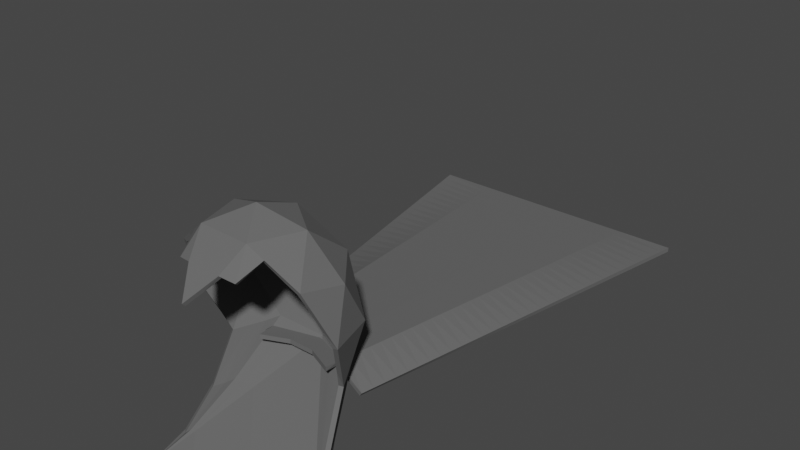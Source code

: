# Source: cloak.blend  (saved by Blender 3.3.6; exported with 4.5.12 LTS)
import bpy
from mathutils import Matrix  # noqa: F401  (used for matrix-valued properties, if any)

bpy.ops.wm.read_factory_settings(use_empty=True)
scene = bpy.context.scene
scene.name = 'Scene'

# ---- collections
col_cloak = bpy.data.collections.new('cloak'); scene.collection.children.link(col_cloak)

# ---- materials (node trees are filled in below, after node groups)
mat_cloak = bpy.data.materials.new('cloak')

# ---- material node trees
mat_cloak.use_nodes = True; mat_cloak.node_tree.nodes.clear()
_N = mat_cloak.node_tree.nodes; _L = mat_cloak.node_tree.links
n0 = _N.new('ShaderNodeBsdfPrincipled'); n0.name = 'Principled BSDF'; n0.location = (10, 300)
n0.distribution = 'GGX'
n0.subsurface_method = 'RANDOM_WALK_SKIN'
n0.inputs[0].default_value = (0.1329, 0.1329, 0.1329, 1.0)
n0.inputs[2].default_value = 1.0
n0.inputs[3].default_value = 1.45
n0.inputs[13].default_value = 0.0
n0.inputs[27].default_value = (0.0, 0.0, 0.0, 1.0)
n0.inputs[28].default_value = 1.0
n1 = _N.new('ShaderNodeOutputMaterial'); n1.name = 'Material Output'; n1.location = (300, 300)
_L.new(n0.outputs[0], n1.inputs[0])
n1.is_active_output = True

# ---- world
world_world = bpy.data.worlds.new('World'); scene.world = world_world
world_world.use_nodes = True; world_world.node_tree.nodes.clear()
_N = world_world.node_tree.nodes; _L = world_world.node_tree.links
n0 = _N.new('ShaderNodeOutputWorld'); n0.name = 'World Output'; n0.location = (300, 300)
n1 = _N.new('ShaderNodeBackground'); n1.name = 'Background'; n1.location = (10, 300)
n1.inputs[0].default_value = (0.05088, 0.05088, 0.05088, 1.0)
_L.new(n1.outputs[0], n0.inputs[0])
n0.is_active_output = True
world_world.color = (0.05088, 0.05088, 0.05088)
world_world.use_sun_shadow = False
world_world.sun_shadow_jitter_overblur = 0.0

# ---- meshes
me_plane = bpy.data.meshes.new('Plane')
me_plane.from_pydata([(0.32, 0.5753, 0.0), (-0.32, 0.5753, 0.0), (-0.08834, -0.3387, 0.04583), (-0.02945, -0.3135, 0.04583), (0.02945, -0.3135, 0.04583), (0.08834, -0.3387, 0.04583), (0.192, 0.5753, 0.0), (0.064, 0.5753, 0.0), (-0.064, 0.5753, 0.0), (-0.192, 0.5753, 0.0), (0.1525, -0.311, 0.0), (0.1577, -0.2833, 0.0), (0.1629, -0.2556, 0.0), (0.1682, -0.2279, 0.0), (0.1734, -0.2002, 0.0), (0.1786, -0.1725, 0.0), (0.1839, -0.1449, 0.0), (0.1891, -0.1172, 0.0), (0.1943, -0.08946, 0.0), (0.1996, -0.06176, 0.0), (0.2048, -0.03406, 0.0), (0.2101, -0.006361, 0.0), (0.2153, 0.02134, 0.0), (0.2205, 0.04904, 0.0), (0.2258, 0.07673, 0.0), (0.231, 0.1044, 0.0), (0.2362, 0.1321, 0.0), (0.2415, 0.1598, 0.0), (0.2467, 0.1875, 0.0), (0.2519, 0.2152, 0.0), (0.2572, 0.2429, 0.0), (0.2624, 0.2706, 0.0), (0.2676, 0.2983, 0.0), (0.2729, 0.326, 0.0), (0.2781, 0.3537, 0.0), (0.2833, 0.3814, 0.0), (0.2886, 0.4091, 0.0), (0.2938, 0.4368, 0.0), (0.299, 0.4645, 0.0), (0.3043, 0.4922, 0.0), (0.3095, 0.5199, 0.0), (0.3147, 0.5476, 0.0), (-0.3147, 0.5476, 0.0), (-0.3095, 0.5199, 0.0), (-0.3043, 0.4922, 0.0), (-0.299, 0.4645, 0.0), (-0.2938, 0.4368, 0.0), (-0.2886, 0.4091, 0.0), (-0.2833, 0.3814, 0.0), (-0.2781, 0.3537, 0.0), (-0.2729, 0.326, 0.0), (-0.2676, 0.2983, 0.0), (-0.2624, 0.2706, 0.0), (-0.2572, 0.2429, 0.0), (-0.2519, 0.2152, 0.0), (-0.2467, 0.1875, 0.0), (-0.2415, 0.1598, 0.0), (-0.2362, 0.1321, 0.0), (-0.231, 0.1044, 0.0), (-0.2258, 0.07673, 0.0), (-0.2205, 0.04904, 0.0), (-0.2153, 0.02134, 0.0), (-0.2101, -0.006361, 0.0), (-0.2048, -0.03406, 0.0), (-0.1996, -0.06176, 0.0), (-0.1943, -0.08946, 0.0), (-0.1891, -0.1172, 0.0), (-0.1839, -0.1449, 0.0), (-0.1786, -0.1725, 0.0), (-0.1734, -0.2002, 0.0), (-0.1682, -0.2279, 0.0), (-0.1629, -0.2556, 0.0), (-0.1577, -0.2833, 0.0), (-0.1525, -0.311, 0.0), (0.1888, 0.5476, 0.001389), (0.1857, 0.5199, 0.002778), (0.1826, 0.4922, 0.004166), (0.1794, 0.4645, 0.005555), (0.1763, 0.4368, 0.006944), (0.1731, 0.4091, 0.008333), (0.17, 0.3814, 0.009721), (0.1669, 0.3537, 0.01111), (0.1637, 0.326, 0.0125), (0.1606, 0.2983, 0.01389), (0.1574, 0.2706, 0.01528), (0.1543, 0.2429, 0.01667), (0.1512, 0.2152, 0.01805), (0.148, 0.1875, 0.01944), (0.1449, 0.1598, 0.02083), (0.1417, 0.1321, 0.02222), (0.1386, 0.1044, 0.02361), (0.1355, 0.07673, 0.025), (0.1323, 0.04904, 0.02639), (0.1292, 0.02134, 0.02778), (0.126, -0.006361, 0.02916), (0.1229, -0.03406, 0.03055), (0.1197, -0.06176, 0.03194), (0.1166, -0.08946, 0.03333), (0.1135, -0.1172, 0.03472), (0.1103, -0.1449, 0.03611), (0.1072, -0.1725, 0.0375), (0.104, -0.2002, 0.03889), (0.1009, -0.2279, 0.04027), (0.09776, -0.2556, 0.04166), (0.09462, -0.2833, 0.04305), (0.09148, -0.311, 0.04444), (0.06295, 0.5484, 0.001389), (0.0619, 0.5214, 0.002778), (0.06085, 0.4945, 0.004166), (0.05981, 0.4676, 0.005555), (0.05876, 0.4406, 0.006944), (0.05771, 0.4137, 0.008333), (0.05667, 0.3868, 0.009721), (0.05562, 0.3598, 0.01111), (0.05457, 0.3329, 0.0125), (0.05353, 0.306, 0.01389), (0.05248, 0.279, 0.01528), (0.05143, 0.2521, 0.01667), (0.05039, 0.2251, 0.01805), (0.04934, 0.1982, 0.01944), (0.04829, 0.1713, 0.02083), (0.04724, 0.1443, 0.02222), (0.0462, 0.1174, 0.02361), (0.04515, 0.09048, 0.025), (0.0441, 0.06354, 0.02639), (0.04306, 0.03661, 0.02778), (0.04201, 0.009671, 0.02916), (0.04096, -0.01726, 0.03055), (0.03992, -0.0442, 0.03194), (0.03887, -0.07113, 0.03333), (0.03782, -0.09807, 0.03472), (0.03678, -0.125, 0.03611), (0.03573, -0.1519, 0.0375), (0.03468, -0.1789, 0.03889), (0.03364, -0.2058, 0.04027), (0.03259, -0.2327, 0.04166), (0.03154, -0.2597, 0.04305), (0.03049, -0.2866, 0.04444), (-0.06295, 0.5484, 0.001389), (-0.0619, 0.5214, 0.002778), (-0.06085, 0.4945, 0.004166), (-0.05981, 0.4676, 0.005555), (-0.05876, 0.4406, 0.006944), (-0.05771, 0.4137, 0.008333), (-0.05667, 0.3868, 0.009721), (-0.05562, 0.3598, 0.01111), (-0.05457, 0.3329, 0.0125), (-0.05353, 0.306, 0.01389), (-0.05248, 0.279, 0.01528), (-0.05143, 0.2521, 0.01667), (-0.05039, 0.2251, 0.01805), (-0.04934, 0.1982, 0.01944), (-0.04829, 0.1713, 0.02083), (-0.04724, 0.1443, 0.02222), (-0.0462, 0.1174, 0.02361), (-0.04515, 0.09048, 0.025), (-0.0441, 0.06354, 0.02639), (-0.04306, 0.03661, 0.02778), (-0.04201, 0.009671, 0.02916), (-0.04096, -0.01726, 0.03055), (-0.03992, -0.0442, 0.03194), (-0.03887, -0.07113, 0.03333), (-0.03782, -0.09807, 0.03472), (-0.03678, -0.125, 0.03611), (-0.03573, -0.1519, 0.0375), (-0.03468, -0.1789, 0.03889), (-0.03364, -0.2058, 0.04027), (-0.03259, -0.2327, 0.04166), (-0.03154, -0.2597, 0.04305), (-0.03049, -0.2866, 0.04444), (-0.1888, 0.5476, 0.001389), (-0.1857, 0.5199, 0.002778), (-0.1826, 0.4922, 0.004166), (-0.1794, 0.4645, 0.005555), (-0.1763, 0.4368, 0.006944), (-0.1731, 0.4091, 0.008333), (-0.17, 0.3814, 0.009721), (-0.1669, 0.3537, 0.01111), (-0.1637, 0.326, 0.0125), (-0.1606, 0.2983, 0.01389), (-0.1574, 0.2706, 0.01528), (-0.1543, 0.2429, 0.01667), (-0.1512, 0.2152, 0.01805), (-0.148, 0.1875, 0.01944), (-0.1449, 0.1598, 0.02083), (-0.1417, 0.1321, 0.02222), (-0.1386, 0.1044, 0.02361), (-0.1355, 0.07673, 0.025), (-0.1323, 0.04904, 0.02639), (-0.1292, 0.02134, 0.02778), (-0.126, -0.006361, 0.02916), (-0.1229, -0.03406, 0.03055), (-0.1197, -0.06176, 0.03194), (-0.1166, -0.08946, 0.03333), (-0.1135, -0.1172, 0.03472), (-0.1103, -0.1449, 0.03611), (-0.1072, -0.1725, 0.0375), (-0.104, -0.2002, 0.03889), (-0.1009, -0.2279, 0.04027), (-0.09776, -0.2556, 0.04166), (-0.09462, -0.2833, 0.04305), (-0.09148, -0.311, 0.04444)], [], [(170, 9, 1, 42), (41, 0, 6, 74), (74, 6, 7, 106), (106, 7, 8, 138), (138, 8, 9, 170), (3, 169, 201, 2), (169, 168, 200, 201), (168, 167, 199, 200), (167, 166, 198, 199), (166, 165, 197, 198), (165, 164, 196, 197), (164, 163, 195, 196), (163, 162, 194, 195), (162, 161, 193, 194), (161, 160, 192, 193), (160, 159, 191, 192), (159, 158, 190, 191), (158, 157, 189, 190), (157, 156, 188, 189), (156, 155, 187, 188), (155, 154, 186, 187), (154, 153, 185, 186), (153, 152, 184, 185), (152, 151, 183, 184), (151, 150, 182, 183), (150, 149, 181, 182), (149, 148, 180, 181), (148, 147, 179, 180), (147, 146, 178, 179), (146, 145, 177, 178), (145, 144, 176, 177), (144, 143, 175, 176), (143, 142, 174, 175), (142, 141, 173, 174), (141, 140, 172, 173), (140, 139, 171, 172), (139, 138, 170, 171), (4, 137, 169, 3), (137, 136, 168, 169), (136, 135, 167, 168), (135, 134, 166, 167), (134, 133, 165, 166), (133, 132, 164, 165), (132, 131, 163, 164), (131, 130, 162, 163), (130, 129, 161, 162), (129, 128, 160, 161), (128, 127, 159, 160), (127, 126, 158, 159), (126, 125, 157, 158), (125, 124, 156, 157), (124, 123, 155, 156), (123, 122, 154, 155), (122, 121, 153, 154), (121, 120, 152, 153), (120, 119, 151, 152), (119, 118, 150, 151), (118, 117, 149, 150), (117, 116, 148, 149), (116, 115, 147, 148), (115, 114, 146, 147), (114, 113, 145, 146), (113, 112, 144, 145), (112, 111, 143, 144), (111, 110, 142, 143), (110, 109, 141, 142), (109, 108, 140, 141), (108, 107, 139, 140), (107, 106, 138, 139), (5, 105, 137, 4), (105, 104, 136, 137), (104, 103, 135, 136), (103, 102, 134, 135), (102, 101, 133, 134), (101, 100, 132, 133), (100, 99, 131, 132), (99, 98, 130, 131), (98, 97, 129, 130), (97, 96, 128, 129), (96, 95, 127, 128), (95, 94, 126, 127), (94, 93, 125, 126), (93, 92, 124, 125), (92, 91, 123, 124), (91, 90, 122, 123), (90, 89, 121, 122), (89, 88, 120, 121), (88, 87, 119, 120), (87, 86, 118, 119), (86, 85, 117, 118), (85, 84, 116, 117), (84, 83, 115, 116), (83, 82, 114, 115), (82, 81, 113, 114), (81, 80, 112, 113), (80, 79, 111, 112), (79, 78, 110, 111), (78, 77, 109, 110), (77, 76, 108, 109), (76, 75, 107, 108), (75, 74, 106, 107), (10, 11, 104, 105), (11, 12, 103, 104), (12, 13, 102, 103), (13, 14, 101, 102), (14, 15, 100, 101), (15, 16, 99, 100), (16, 17, 98, 99), (17, 18, 97, 98), (18, 19, 96, 97), (19, 20, 95, 96), (20, 21, 94, 95), (21, 22, 93, 94), (22, 23, 92, 93), (23, 24, 91, 92), (24, 25, 90, 91), (25, 26, 89, 90), (26, 27, 88, 89), (27, 28, 87, 88), (28, 29, 86, 87), (29, 30, 85, 86), (30, 31, 84, 85), (31, 32, 83, 84), (32, 33, 82, 83), (33, 34, 81, 82), (34, 35, 80, 81), (35, 36, 79, 80), (36, 37, 78, 79), (37, 38, 77, 78), (38, 39, 76, 77), (39, 40, 75, 76), (40, 41, 74, 75), (201, 200, 72, 73), (200, 199, 71, 72), (199, 198, 70, 71), (198, 197, 69, 70), (197, 196, 68, 69), (196, 195, 67, 68), (195, 194, 66, 67), (194, 193, 65, 66), (193, 192, 64, 65), (192, 191, 63, 64), (191, 190, 62, 63), (190, 189, 61, 62), (189, 188, 60, 61), (188, 187, 59, 60), (187, 186, 58, 59), (186, 185, 57, 58), (185, 184, 56, 57), (184, 183, 55, 56), (183, 182, 54, 55), (182, 181, 53, 54), (181, 180, 52, 53), (180, 179, 51, 52), (179, 178, 50, 51), (178, 177, 49, 50), (177, 176, 48, 49), (176, 175, 47, 48), (175, 174, 46, 47), (174, 173, 45, 46), (173, 172, 44, 45), (172, 171, 43, 44), (171, 170, 42, 43)])
_uv = me_plane.uv_layers.new(name='UVMap')
_uv.uv.foreach_set('vector', [0.9697, 0.8, 1.0, 0.8, 1.0, 1.0, 0.9697, 1.0, 0.9697, 0.0, 1.0, 0.0, 1.0, 0.2, 0.9697, 0.2, 0.9697, 0.2, 1.0, 0.2, 1.0, 0.4, 0.9697, 0.4, 0.9697, 0.4, 1.0, 0.4, 1.0, 0.6, 0.9697, 0.6, 0.9697, 0.6, 1.0, 0.6, 1.0, 0.8, 0.9697, 0.8, 0.0, 0.6, 0.0303, 0.6, 0.0303, 0.8, 0.0, 0.8, 0.0303, 0.6, 0.06061, 0.6, 0.06061, 0.8, 0.0303, 0.8, 0.06061, 0.6, 0.09091, 0.6, 0.09091, 0.8, 0.06061, 0.8, 0.09091, 0.6, 0.1212, 0.6, 0.1212, 0.8, 0.09091, 0.8, 0.1212, 0.6, 0.1515, 0.6, 0.1515, 0.8, 0.1212, 0.8, 0.1515, 0.6, 0.1818, 0.6, 0.1818, 0.8, 0.1515, 0.8, 0.1818, 0.6, 0.2121, 0.6, 0.2121, 0.8, 0.1818, 0.8, 0.2121, 0.6, 0.2424, 0.6, 0.2424, 0.8, 0.2121, 0.8, 0.2424, 0.6, 0.2727, 0.6, 0.2727, 0.8, 0.2424, 0.8, 0.2727, 0.6, 0.303, 0.6, 0.303, 0.8, 0.2727, 0.8, 0.303, 0.6, 0.3333, 0.6, 0.3333, 0.8, 0.303, 0.8, 0.3333, 0.6, 0.3636, 0.6, 0.3636, 0.8, 0.3333, 0.8, 0.3636, 0.6, 0.3939, 0.6, 0.3939, 0.8, 0.3636, 0.8, 0.3939, 0.6, 0.4242, 0.6, 0.4242, 0.8, 0.3939, 0.8, 0.4242, 0.6, 0.4545, 0.6, 0.4545, 0.8, 0.4242, 0.8, 0.4545, 0.6, 0.4848, 0.6, 0.4848, 0.8, 0.4545, 0.8, 0.4848, 0.6, 0.5152, 0.6, 0.5152, 0.8, 0.4848, 0.8, 0.5152, 0.6, 0.5455, 0.6, 0.5455, 0.8, 0.5152, 0.8, 0.5455, 0.6, 0.5758, 0.6, 0.5758, 0.8, 0.5455, 0.8, 0.5758, 0.6, 0.6061, 0.6, 0.6061, 0.8, 0.5758, 0.8, 0.6061, 0.6, 0.6364, 0.6, 0.6364, 0.8, 0.6061, 0.8, 0.6364, 0.6, 0.6667, 0.6, 0.6667, 0.8, 0.6364, 0.8, 0.6667, 0.6, 0.697, 0.6, 0.697, 0.8, 0.6667, 0.8, 0.697, 0.6, 0.7273, 0.6, 0.7273, 0.8, 0.697, 0.8, 0.7273, 0.6, 0.7576, 0.6, 0.7576, 0.8, 0.7273, 0.8, 0.7576, 0.6, 0.7879, 0.6, 0.7879, 0.8, 0.7576, 0.8, 0.7879, 0.6, 0.8182, 0.6, 0.8182, 0.8, 0.7879, 0.8, 0.8182, 0.6, 0.8485, 0.6, 0.8485, 0.8, 0.8182, 0.8, 0.8485, 0.6, 0.8788, 0.6, 0.8788, 0.8, 0.8485, 0.8, 0.8788, 0.6, 0.9091, 0.6, 0.9091, 0.8, 0.8788, 0.8, 0.9091, 0.6, 0.9394, 0.6, 0.9394, 0.8, 0.9091, 0.8, 0.9394, 0.6, 0.9697, 0.6, 0.9697, 0.8, 0.9394, 0.8, 0.0, 0.4, 0.0303, 0.4, 0.0303, 0.6, 0.0, 0.6, 0.0303, 0.4, 0.06061, 0.4, 0.06061, 0.6, 0.0303, 0.6, 0.06061, 0.4, 0.09091, 0.4, 0.09091, 0.6, 0.06061, 0.6, 0.09091, 0.4, 0.1212, 0.4, 0.1212, 0.6, 0.09091, 0.6, 0.1212, 0.4, 0.1515, 0.4, 0.1515, 0.6, 0.1212, 0.6, 0.1515, 0.4, 0.1818, 0.4, 0.1818, 0.6, 0.1515, 0.6, 0.1818, 0.4, 0.2121, 0.4, 0.2121, 0.6, 0.1818, 0.6, 0.2121, 0.4, 0.2424, 0.4, 0.2424, 0.6, 0.2121, 0.6, 0.2424, 0.4, 0.2727, 0.4, 0.2727, 0.6, 0.2424, 0.6, 0.2727, 0.4, 0.303, 0.4, 0.303, 0.6, 0.2727, 0.6, 0.303, 0.4, 0.3333, 0.4, 0.3333, 0.6, 0.303, 0.6, 0.3333, 0.4, 0.3636, 0.4, 0.3636, 0.6, 0.3333, 0.6, 0.3636, 0.4, 0.3939, 0.4, 0.3939, 0.6, 0.3636, 0.6, 0.3939, 0.4, 0.4242, 0.4, 0.4242, 0.6, 0.3939, 0.6, 0.4242, 0.4, 0.4545, 0.4, 0.4545, 0.6, 0.4242, 0.6, 0.4545, 0.4, 0.4848, 0.4, 0.4848, 0.6, 0.4545, 0.6, 0.4848, 0.4, 0.5152, 0.4, 0.5152, 0.6, 0.4848, 0.6, 0.5152, 0.4, 0.5455, 0.4, 0.5455, 0.6, 0.5152, 0.6, 0.5455, 0.4, 0.5758, 0.4, 0.5758, 0.6, 0.5455, 0.6, 0.5758, 0.4, 0.6061, 0.4, 0.6061, 0.6, 0.5758, 0.6, 0.6061, 0.4, 0.6364, 0.4, 0.6364, 0.6, 0.6061, 0.6, 0.6364, 0.4, 0.6667, 0.4, 0.6667, 0.6, 0.6364, 0.6, 0.6667, 0.4, 0.697, 0.4, 0.697, 0.6, 0.6667, 0.6, 0.697, 0.4, 0.7273, 0.4, 0.7273, 0.6, 0.697, 0.6, 0.7273, 0.4, 0.7576, 0.4, 0.7576, 0.6, 0.7273, 0.6, 0.7576, 0.4, 0.7879, 0.4, 0.7879, 0.6, 0.7576, 0.6, 0.7879, 0.4, 0.8182, 0.4, 0.8182, 0.6, 0.7879, 0.6, 0.8182, 0.4, 0.8485, 0.4, 0.8485, 0.6, 0.8182, 0.6, 0.8485, 0.4, 0.8788, 0.4, 0.8788, 0.6, 0.8485, 0.6, 0.8788, 0.4, 0.9091, 0.4, 0.9091, 0.6, 0.8788, 0.6, 0.9091, 0.4, 0.9394, 0.4, 0.9394, 0.6, 0.9091, 0.6, 0.9394, 0.4, 0.9697, 0.4, 0.9697, 0.6, 0.9394, 0.6, 0.0, 0.2, 0.0303, 0.2, 0.0303, 0.4, 0.0, 0.4, 0.0303, 0.2, 0.06061, 0.2, 0.06061, 0.4, 0.0303, 0.4, 0.06061, 0.2, 0.09091, 0.2, 0.09091, 0.4, 0.06061, 0.4, 0.09091, 0.2, 0.1212, 0.2, 0.1212, 0.4, 0.09091, 0.4, 0.1212, 0.2, 0.1515, 0.2, 0.1515, 0.4, 0.1212, 0.4, 0.1515, 0.2, 0.1818, 0.2, 0.1818, 0.4, 0.1515, 0.4, 0.1818, 0.2, 0.2121, 0.2, 0.2121, 0.4, 0.1818, 0.4, 0.2121, 0.2, 0.2424, 0.2, 0.2424, 0.4, 0.2121, 0.4, 0.2424, 0.2, 0.2727, 0.2, 0.2727, 0.4, 0.2424, 0.4, 0.2727, 0.2, 0.303, 0.2, 0.303, 0.4, 0.2727, 0.4, 0.303, 0.2, 0.3333, 0.2, 0.3333, 0.4, 0.303, 0.4, 0.3333, 0.2, 0.3636, 0.2, 0.3636, 0.4, 0.3333, 0.4, 0.3636, 0.2, 0.3939, 0.2, 0.3939, 0.4, 0.3636, 0.4, 0.3939, 0.2, 0.4242, 0.2, 0.4242, 0.4, 0.3939, 0.4, 0.4242, 0.2, 0.4545, 0.2, 0.4545, 0.4, 0.4242, 0.4, 0.4545, 0.2, 0.4848, 0.2, 0.4848, 0.4, 0.4545, 0.4, 0.4848, 0.2, 0.5152, 0.2, 0.5152, 0.4, 0.4848, 0.4, 0.5152, 0.2, 0.5455, 0.2, 0.5455, 0.4, 0.5152, 0.4, 0.5455, 0.2, 0.5758, 0.2, 0.5758, 0.4, 0.5455, 0.4, 0.5758, 0.2, 0.6061, 0.2, 0.6061, 0.4, 0.5758, 0.4, 0.6061, 0.2, 0.6364, 0.2, 0.6364, 0.4, 0.6061, 0.4, 0.6364, 0.2, 0.6667, 0.2, 0.6667, 0.4, 0.6364, 0.4, 0.6667, 0.2, 0.697, 0.2, 0.697, 0.4, 0.6667, 0.4, 0.697, 0.2, 0.7273, 0.2, 0.7273, 0.4, 0.697, 0.4, 0.7273, 0.2, 0.7576, 0.2, 0.7576, 0.4, 0.7273, 0.4, 0.7576, 0.2, 0.7879, 0.2, 0.7879, 0.4, 0.7576, 0.4, 0.7879, 0.2, 0.8182, 0.2, 0.8182, 0.4, 0.7879, 0.4, 0.8182, 0.2, 0.8485, 0.2, 0.8485, 0.4, 0.8182, 0.4, 0.8485, 0.2, 0.8788, 0.2, 0.8788, 0.4, 0.8485, 0.4, 0.8788, 0.2, 0.9091, 0.2, 0.9091, 0.4, 0.8788, 0.4, 0.9091, 0.2, 0.9394, 0.2, 0.9394, 0.4, 0.9091, 0.4, 0.9394, 0.2, 0.9697, 0.2, 0.9697, 0.4, 0.9394, 0.4, 0.0303, 0.0, 0.06061, 0.0, 0.06061, 0.2, 0.0303, 0.2, 0.06061, 0.0, 0.09091, 0.0, 0.09091, 0.2, 0.06061, 0.2, 0.09091, 0.0, 0.1212, 0.0, 0.1212, 0.2, 0.09091, 0.2, 0.1212, 0.0, 0.1515, 0.0, 0.1515, 0.2, 0.1212, 0.2, 0.1515, 0.0, 0.1818, 0.0, 0.1818, 0.2, 0.1515, 0.2, 0.1818, 0.0, 0.2121, 0.0, 0.2121, 0.2, 0.1818, 0.2, 0.2121, 0.0, 0.2424, 0.0, 0.2424, 0.2, 0.2121, 0.2, 0.2424, 0.0, 0.2727, 0.0, 0.2727, 0.2, 0.2424, 0.2, 0.2727, 0.0, 0.303, 0.0, 0.303, 0.2, 0.2727, 0.2, 0.303, 0.0, 0.3333, 0.0, 0.3333, 0.2, 0.303, 0.2, 0.3333, 0.0, 0.3636, 0.0, 0.3636, 0.2, 0.3333, 0.2, 0.3636, 0.0, 0.3939, 0.0, 0.3939, 0.2, 0.3636, 0.2, 0.3939, 0.0, 0.4242, 0.0, 0.4242, 0.2, 0.3939, 0.2, 0.4242, 0.0, 0.4545, 0.0, 0.4545, 0.2, 0.4242, 0.2, 0.4545, 0.0, 0.4848, 0.0, 0.4848, 0.2, 0.4545, 0.2, 0.4848, 0.0, 0.5152, 0.0, 0.5152, 0.2, 0.4848, 0.2, 0.5152, 0.0, 0.5455, 0.0, 0.5455, 0.2, 0.5152, 0.2, 0.5455, 0.0, 0.5758, 0.0, 0.5758, 0.2, 0.5455, 0.2, 0.5758, 0.0, 0.6061, 0.0, 0.6061, 0.2, 0.5758, 0.2, 0.6061, 0.0, 0.6364, 0.0, 0.6364, 0.2, 0.6061, 0.2, 0.6364, 0.0, 0.6667, 0.0, 0.6667, 0.2, 0.6364, 0.2, 0.6667, 0.0, 0.697, 0.0, 0.697, 0.2, 0.6667, 0.2, 0.697, 0.0, 0.7273, 0.0, 0.7273, 0.2, 0.697, 0.2, 0.7273, 0.0, 0.7576, 0.0, 0.7576, 0.2, 0.7273, 0.2, 0.7576, 0.0, 0.7879, 0.0, 0.7879, 0.2, 0.7576, 0.2, 0.7879, 0.0, 0.8182, 0.0, 0.8182, 0.2, 0.7879, 0.2, 0.8182, 0.0, 0.8485, 0.0, 0.8485, 0.2, 0.8182, 0.2, 0.8485, 0.0, 0.8788, 0.0, 0.8788, 0.2, 0.8485, 0.2, 0.8788, 0.0, 0.9091, 0.0, 0.9091, 0.2, 0.8788, 0.2, 0.9091, 0.0, 0.9394, 0.0, 0.9394, 0.2, 0.9091, 0.2, 0.9394, 0.0, 0.9697, 0.0, 0.9697, 0.2, 0.9394, 0.2, 0.0303, 0.8, 0.06061, 0.8, 0.06061, 1.0, 0.0303, 1.0, 0.06061, 0.8, 0.09091, 0.8, 0.09091, 1.0, 0.06061, 1.0, 0.09091, 0.8, 0.1212, 0.8, 0.1212, 1.0, 0.09091, 1.0, 0.1212, 0.8, 0.1515, 0.8, 0.1515, 1.0, 0.1212, 1.0, 0.1515, 0.8, 0.1818, 0.8, 0.1818, 1.0, 0.1515, 1.0, 0.1818, 0.8, 0.2121, 0.8, 0.2121, 1.0, 0.1818, 1.0, 0.2121, 0.8, 0.2424, 0.8, 0.2424, 1.0, 0.2121, 1.0, 0.2424, 0.8, 0.2727, 0.8, 0.2727, 1.0, 0.2424, 1.0, 0.2727, 0.8, 0.303, 0.8, 0.303, 1.0, 0.2727, 1.0, 0.303, 0.8, 0.3333, 0.8, 0.3333, 1.0, 0.303, 1.0, 0.3333, 0.8, 0.3636, 0.8, 0.3636, 1.0, 0.3333, 1.0, 0.3636, 0.8, 0.3939, 0.8, 0.3939, 1.0, 0.3636, 1.0, 0.3939, 0.8, 0.4242, 0.8, 0.4242, 1.0, 0.3939, 1.0, 0.4242, 0.8, 0.4545, 0.8, 0.4545, 1.0, 0.4242, 1.0, 0.4545, 0.8, 0.4848, 0.8, 0.4848, 1.0, 0.4545, 1.0, 0.4848, 0.8, 0.5152, 0.8, 0.5152, 1.0, 0.4848, 1.0, 0.5152, 0.8, 0.5455, 0.8, 0.5455, 1.0, 0.5152, 1.0, 0.5455, 0.8, 0.5758, 0.8, 0.5758, 1.0, 0.5455, 1.0, 0.5758, 0.8, 0.6061, 0.8, 0.6061, 1.0, 0.5758, 1.0, 0.6061, 0.8, 0.6364, 0.8, 0.6364, 1.0, 0.6061, 1.0, 0.6364, 0.8, 0.6667, 0.8, 0.6667, 1.0, 0.6364, 1.0, 0.6667, 0.8, 0.697, 0.8, 0.697, 1.0, 0.6667, 1.0, 0.697, 0.8, 0.7273, 0.8, 0.7273, 1.0, 0.697, 1.0, 0.7273, 0.8, 0.7576, 0.8, 0.7576, 1.0, 0.7273, 1.0, 0.7576, 0.8, 0.7879, 0.8, 0.7879, 1.0, 0.7576, 1.0, 0.7879, 0.8, 0.8182, 0.8, 0.8182, 1.0, 0.7879, 1.0, 0.8182, 0.8, 0.8485, 0.8, 0.8485, 1.0, 0.8182, 1.0, 0.8485, 0.8, 0.8788, 0.8, 0.8788, 1.0, 0.8485, 1.0, 0.8788, 0.8, 0.9091, 0.8, 0.9091, 1.0, 0.8788, 1.0, 0.9091, 0.8, 0.9394, 0.8, 0.9394, 1.0, 0.9091, 1.0, 0.9394, 0.8, 0.9697, 0.8, 0.9697, 1.0, 0.9394, 1.0])
me_plane.materials.append(mat_cloak)
me_plane.use_remesh_fix_poles = True
me_plane.use_remesh_preserve_attributes = False
me_plane.update()
me_icosphere_006 = bpy.data.meshes.new('Icosphere.006')
me_icosphere_006.from_pydata([(-0.05248, 0.147, -0.09978), (0.1374, 0.09083, -0.09978), (-0.1374, 0.09083, 0.09978), (0.05248, 0.147, 0.09978), (0.1698, 0.0, 0.09978), (0.0, 0.0, 0.2231), (0.1615, 0.0, -0.1173), (0.08076, 0.05339, -0.1898), (-0.03085, 0.08638, -0.1898), (-0.1307, 0.08638, -0.1173), (0.04992, 0.1398, -0.1173), (0.1806, -0.05339, 0.0), (0.1806, 0.05339, 0.0), (-0.1116, 0.1398, 0.0), (-0.1806, 0.05339, 0.0), (0.1116, 0.1398, 0.0), (0.0, 0.1728, 0.0), (0.1307, -0.08638, 0.1173), (-0.05594, -0.1623, 0.09207), (-0.1615, 0.0, 0.1173), (-0.04992, 0.1398, 0.1173), (0.1307, 0.08638, 0.1173), (0.03085, -0.08638, 0.1898), (0.09983, 0.0, 0.1898), (-0.08076, -0.05339, 0.1898), (-0.08076, 0.05339, 0.1898), (0.03085, 0.08638, 0.1898), (0.09964, 0.06587, -0.1598), (0.1185, 0.07835, -0.1298), (-0.1046, 0.1066, -0.1115), (-0.07855, 0.1268, -0.1056), (0.07908, 0.1235, -0.1115), (0.1082, 0.1071, -0.1056), (0.177, 0.03559, 0.03326), (0.1734, 0.0178, 0.06652), (-0.0919, 0.1422, -0.03326), (-0.07219, 0.1446, -0.06652), (-0.1662, 0.06587, 0.03326), (-0.1518, 0.07835, 0.06652), (0.1202, 0.1235, -0.03326), (0.1288, 0.1071, -0.06652), (0.01749, 0.1642, 0.03326), (0.03499, 0.1556, 0.06652), (-0.1535, 0.03028, 0.1115), (-0.1454, 0.06055, 0.1056), (-0.01578, 0.1422, 0.1115), (0.01835, 0.1446, 0.1056), (0.1437, 0.05759, 0.1115), (0.1568, 0.02879, 0.1056), (0.03203, -0.1291, 0.1346), (0.06655, 0.0, 0.2009), (0.03328, 0.0, 0.212), (-0.1057, -0.08836, 0.1346), (-0.09964, 0.06587, 0.1598), (-0.1185, 0.07835, 0.1298), (0.03806, 0.1066, 0.1598), (0.04527, 0.1268, 0.1298), (0.1454, 0.06055, -0.1056), (0.1535, 0.03028, -0.1115), (-0.04527, 0.1268, -0.1298), (-0.03806, 0.1066, -0.1598), (-0.01835, 0.1446, -0.1056), (0.01578, 0.1422, -0.1115), (0.1734, -0.0178, 0.06652), (0.177, -0.03559, 0.03326), (0.1518, 0.07835, -0.06652), (0.1662, 0.06587, -0.03326), (-0.1288, 0.1071, 0.06652), (-0.1202, 0.1235, 0.03326), (0.07219, 0.1446, 0.06652), (0.0919, 0.1422, 0.03326), (-0.03499, 0.1556, -0.06652), (-0.01749, 0.1642, -0.03326), (0.1568, -0.02879, 0.1056), (0.1437, -0.05759, 0.1115), (-0.1082, 0.1071, 0.1056), (-0.07908, 0.1235, 0.1115), (0.07855, 0.1268, 0.1056), (0.1046, 0.1066, 0.1115), (0.01028, -0.02879, 0.212), (0.02057, -0.05759, 0.2009), (0.1465, 0.0, 0.1298), (0.1232, 0.0, 0.1598), (-0.02692, -0.0178, 0.212), (-0.05384, -0.03559, 0.2009), (-0.02692, 0.0178, 0.212), (-0.05384, 0.03559, 0.2009), (0.01028, 0.02879, 0.212), (0.02057, 0.05759, 0.2009), (0.07684, 0.02879, 0.1898), (0.05384, 0.05759, 0.1898), (0.1101, 0.02879, 0.1656), (0.1204, 0.05759, 0.1415), (0.06413, 0.08638, 0.1656), (0.0974, 0.08638, 0.1415), (-0.006356, 0.07538, 0.1898), (-0.04356, 0.06438, 0.1898), (0.003927, 0.1042, 0.1656), (-0.02299, 0.122, 0.1415), (-0.07048, 0.08218, 0.1656), (-0.0602, 0.111, 0.1415), (-0.08076, 0.0178, 0.1898), (-0.08076, -0.0178, 0.1898), (-0.1077, 0.03559, 0.1656), (-0.1346, 0.0178, 0.1415), (-0.1077, -0.03559, 0.1656), (-0.1346, -0.0178, 0.1415), (-0.04356, -0.06438, 0.1898), (-0.006356, -0.07538, 0.1898), (-0.07651, -0.1047, 0.1404), (-0.06623, -0.1335, 0.1162), (-0.0021, -0.1267, 0.1404), (-0.02902, -0.1445, 0.1162), (0.05384, -0.05759, 0.1898), (0.07684, -0.02879, 0.1898), (0.06413, -0.08638, 0.1656), (0.0974, -0.08638, 0.1415), (0.1101, -0.02879, 0.1656), (0.1204, -0.05759, 0.1415), (0.164, 0.06438, 0.0391), (0.1473, 0.07538, 0.0782), (0.1576, 0.08218, 0.0), (0.1346, 0.111, 0.0), (0.1243, 0.1042, 0.0782), (0.118, 0.122, 0.0391), (-0.01664, 0.1618, 0.0391), (-0.03328, 0.1508, 0.0782), (-0.0372, 0.1618, 0.0), (-0.07441, 0.1508, 0.0), (-0.07048, 0.1398, 0.0782), (-0.09105, 0.1398, 0.0391), (-0.1742, 0.03559, 0.0391), (-0.1679, 0.0178, 0.0782), (0.1473, -0.07538, 0.0782), (0.164, -0.06438, 0.0391), (0.07441, 0.1508, 0.0), (0.0372, 0.1618, 0.0), (0.09105, 0.1398, -0.0391), (0.07048, 0.1398, -0.0782), (0.01664, 0.1618, -0.0391), (0.03328, 0.1508, -0.0782), (-0.1346, 0.111, 0.0), (-0.1576, 0.08218, 0.0), (-0.118, 0.122, -0.0391), (-0.1243, 0.1042, -0.0782), (-0.164, 0.06438, -0.0391), (-0.1473, 0.07538, -0.0782), (0.1806, -0.0178, 0.0), (0.1806, 0.0178, 0.0), (0.1742, -0.03559, -0.0391), (0.1679, -0.0178, -0.0782), (0.1742, 0.03559, -0.0391), (0.1679, 0.0178, -0.0782), (0.07048, 0.08218, -0.1656), (0.0602, 0.111, -0.1415), (0.04356, 0.06438, -0.1898), (0.006356, 0.07538, -0.1898), (0.02299, 0.122, -0.1415), (-0.003927, 0.1042, -0.1656), (-0.06413, 0.08638, -0.1656), (-0.0974, 0.08638, -0.1415), (0.1346, 0.0178, -0.1415), (0.1077, 0.03559, -0.1656), (0.1266, 0.04807, -0.1356), (-0.07134, 0.1066, -0.1356), (-0.01114, 0.1244, -0.1356), (0.03328, 0.09318, -0.1656), (0.08936, 0.09466, -0.1356), (0.1598, 0.04807, -0.07236), (0.1742, 0.0, -0.0391), (0.177, 0.0, 0.03326), (-0.141, 0.09318, -0.0391), (-0.1432, 0.09466, 0.03326), (-0.0008557, 0.1532, -0.07236), (0.05384, 0.1508, -0.0391), (0.0547, 0.1532, 0.03326), (0.1604, -0.04659, 0.07236), (-0.1598, 0.04807, 0.07236), (-0.09964, 0.1235, 0.07236), (-0.05384, 0.1508, 0.0391), (0.0008557, 0.1532, 0.07236), (0.09826, 0.1244, 0.07236), (0.141, 0.09318, 0.0391), (0.1604, 0.04659, 0.07236), (0.1335, -0.02879, 0.1356), (0.08712, -0.05759, 0.1656), (0.04356, -0.02879, 0.2009), (-0.0393, -0.1157, 0.1404), (-0.01664, -0.04659, 0.2009), (-0.1077, 0.0, 0.1656), (-0.05384, 0.0, 0.2009), (-0.08936, 0.09466, 0.1356), (-0.03328, 0.09318, 0.1656), (-0.01664, 0.04659, 0.2009), (0.07134, 0.1066, 0.1356), (0.08712, 0.05759, 0.1656), (0.04356, 0.02879, 0.2009), (0.1335, 0.02879, 0.1356), (0.01114, 0.1244, 0.1356), (-0.1266, 0.04807, 0.1356), (0.1432, 0.09466, -0.03326), (-0.0547, 0.1532, -0.03326), (0.09964, 0.1235, -0.07236), (-0.09826, 0.1244, -0.07236)], [], [(0, 30, 36), (1, 32, 40), (0, 36, 71), (1, 40, 65), (2, 44, 54), (3, 46, 56), (4, 48, 81), (23, 89, 50), (23, 91, 89), (21, 78, 94), (26, 95, 88), (26, 97, 95), (20, 76, 100), (25, 101, 86), (25, 103, 101), (24, 107, 84), (24, 109, 107), (22, 113, 80), (22, 115, 113), (17, 74, 118), (12, 119, 33), (12, 121, 119), (15, 70, 124), (16, 125, 41), (16, 127, 125), (13, 68, 130), (14, 131, 37), (11, 64, 134), (15, 135, 70), (15, 137, 135), (10, 62, 140), (13, 141, 68), (13, 143, 141), (11, 147, 64), (11, 149, 147), (6, 58, 152), (7, 153, 27), (7, 155, 153), (8, 60, 158), (8, 159, 60), (6, 161, 58), (57, 28, 1), (58, 163, 57), (57, 163, 28), (163, 27, 28), (58, 161, 163), (161, 162, 163), (163, 162, 27), (162, 7, 27), (59, 30, 0), (60, 164, 59), (59, 164, 30), (164, 29, 30), (60, 159, 164), (159, 160, 164), (164, 160, 29), (160, 9, 29), (157, 62, 10), (158, 165, 157), (157, 165, 62), (165, 61, 62), (158, 60, 165), (60, 59, 165), (165, 59, 61), (59, 0, 61), (154, 157, 10), (153, 166, 154), (154, 166, 157), (166, 158, 157), (153, 155, 166), (155, 156, 166), (166, 156, 158), (156, 8, 158), (28, 32, 1), (27, 167, 28), (28, 167, 32), (167, 31, 32), (27, 153, 167), (153, 154, 167), (167, 154, 31), (154, 10, 31), (151, 66, 12), (152, 168, 151), (151, 168, 66), (168, 65, 66), (152, 58, 168), (58, 57, 168), (168, 57, 65), (57, 1, 65), (148, 151, 12), (147, 169, 148), (148, 169, 151), (169, 152, 151), (147, 149, 169), (149, 150, 169), (169, 150, 152), (150, 6, 152), (63, 34, 4), (64, 170, 63), (63, 170, 34), (170, 33, 34), (64, 147, 170), (147, 148, 170), (170, 148, 33), (148, 12, 33), (142, 145, 14), (141, 171, 142), (142, 171, 145), (171, 146, 145), (141, 143, 171), (143, 144, 171), (171, 144, 146), (144, 9, 146), (67, 38, 2), (68, 172, 67), (67, 172, 38), (172, 37, 38), (68, 141, 172), (141, 142, 172), (172, 142, 37), (142, 14, 37), (139, 72, 16), (140, 173, 139), (139, 173, 72), (173, 71, 72), (140, 62, 173), (62, 61, 173), (173, 61, 71), (61, 0, 71), (136, 139, 16), (135, 174, 136), (136, 174, 139), (174, 140, 139), (135, 137, 174), (137, 138, 174), (174, 138, 140), (138, 10, 140), (69, 42, 3), (70, 175, 69), (69, 175, 42), (175, 41, 42), (70, 135, 175), (135, 136, 175), (175, 136, 41), (136, 16, 41), (133, 74, 17), (134, 176, 133), (133, 176, 74), (176, 73, 74), (134, 64, 176), (64, 63, 176), (176, 63, 73), (63, 4, 73), (38, 44, 2), (37, 177, 38), (38, 177, 44), (177, 43, 44), (37, 131, 177), (131, 132, 177), (177, 132, 43), (132, 19, 43), (129, 76, 20), (130, 178, 129), (129, 178, 76), (178, 75, 76), (130, 68, 178), (68, 67, 178), (178, 67, 75), (67, 2, 75), (126, 129, 20), (125, 179, 126), (126, 179, 129), (179, 130, 129), (125, 127, 179), (127, 128, 179), (179, 128, 130), (128, 13, 130), (42, 46, 3), (41, 180, 42), (42, 180, 46), (180, 45, 46), (41, 125, 180), (125, 126, 180), (180, 126, 45), (126, 20, 45), (123, 78, 21), (124, 181, 123), (123, 181, 78), (181, 77, 78), (124, 70, 181), (70, 69, 181), (181, 69, 77), (69, 3, 77), (120, 123, 21), (119, 182, 120), (120, 182, 123), (182, 124, 123), (119, 121, 182), (121, 122, 182), (182, 122, 124), (122, 15, 124), (34, 48, 4), (33, 183, 34), (34, 183, 48), (183, 47, 48), (33, 119, 183), (119, 120, 183), (183, 120, 47), (120, 21, 47), (117, 82, 23), (118, 184, 117), (117, 184, 82), (184, 81, 82), (118, 74, 184), (74, 73, 184), (184, 73, 81), (73, 4, 81), (114, 117, 23), (113, 185, 114), (114, 185, 117), (185, 118, 117), (113, 115, 185), (115, 116, 185), (185, 116, 118), (116, 17, 118), (79, 51, 5), (80, 186, 79), (79, 186, 51), (186, 50, 51), (80, 113, 186), (113, 114, 186), (186, 114, 50), (114, 23, 50), (111, 49, 22), (108, 111, 22), (107, 187, 108), (108, 187, 111), (187, 112, 111), (107, 109, 187), (109, 110, 187), (187, 110, 112), (110, 18, 112), (83, 79, 5), (84, 188, 83), (83, 188, 79), (188, 80, 79), (84, 107, 188), (107, 108, 188), (188, 108, 80), (108, 22, 80), (105, 52, 24), (102, 105, 24), (101, 189, 102), (102, 189, 105), (189, 106, 105), (101, 103, 189), (103, 104, 189), (189, 104, 106), (104, 19, 106), (85, 83, 5), (86, 190, 85), (85, 190, 83), (190, 84, 83), (86, 101, 190), (101, 102, 190), (190, 102, 84), (102, 24, 84), (99, 53, 25), (100, 191, 99), (99, 191, 53), (191, 54, 53), (100, 76, 191), (76, 75, 191), (191, 75, 54), (75, 2, 54), (96, 99, 25), (95, 192, 96), (96, 192, 99), (192, 100, 99), (95, 97, 192), (97, 98, 192), (192, 98, 100), (98, 20, 100), (87, 85, 5), (88, 193, 87), (87, 193, 85), (193, 86, 85), (88, 95, 193), (95, 96, 193), (193, 96, 86), (96, 25, 86), (93, 55, 26), (94, 194, 93), (93, 194, 55), (194, 56, 55), (94, 78, 194), (78, 77, 194), (194, 77, 56), (77, 3, 56), (90, 93, 26), (89, 195, 90), (90, 195, 93), (195, 94, 93), (89, 91, 195), (91, 92, 195), (195, 92, 94), (92, 21, 94), (51, 87, 5), (50, 196, 51), (51, 196, 87), (196, 88, 87), (50, 89, 196), (89, 90, 196), (196, 90, 88), (90, 26, 88), (82, 91, 23), (81, 197, 82), (82, 197, 91), (197, 92, 91), (81, 48, 197), (48, 47, 197), (197, 47, 92), (47, 21, 92), (55, 97, 26), (56, 198, 55), (55, 198, 97), (198, 98, 97), (56, 46, 198), (46, 45, 198), (198, 45, 98), (45, 20, 98), (53, 103, 25), (54, 199, 53), (53, 199, 103), (199, 104, 103), (54, 44, 199), (44, 43, 199), (199, 43, 104), (43, 19, 104), (52, 109, 24), (49, 115, 22), (66, 121, 12), (65, 200, 66), (66, 200, 121), (200, 122, 121), (65, 40, 200), (40, 39, 200), (200, 39, 122), (39, 15, 122), (72, 127, 16), (71, 201, 72), (72, 201, 127), (201, 128, 127), (71, 36, 201), (36, 35, 201), (201, 35, 128), (35, 13, 128), (39, 137, 15), (40, 202, 39), (39, 202, 137), (202, 138, 137), (40, 32, 202), (32, 31, 202), (202, 31, 138), (31, 10, 138), (35, 143, 13), (36, 203, 35), (35, 203, 143), (203, 144, 143), (36, 30, 203), (30, 29, 203), (203, 29, 144), (29, 9, 144)])
_uv = me_icosphere_006.uv_layers.new(name='UVMap')
_uv.uv.foreach_set('vector', [0.6364, 0.1575, 0.6667, 0.1575, 0.6515, 0.1837, 0.4545, 0.1575, 0.4848, 0.1575, 0.4697, 0.1837, 0.6364, 0.1575, 0.6515, 0.1837, 0.6212, 0.1837, 0.4545, 0.1575, 0.4697, 0.1837, 0.4394, 0.1837, 0.7273, 0.3149, 0.7576, 0.3149, 0.7424, 0.3412, 0.5455, 0.3149, 0.5758, 0.3149, 0.5606, 0.3412, 0.3636, 0.3149, 0.3939, 0.3149, 0.3788, 0.3412, 0.4091, 0.3937, 0.4394, 0.3937, 0.4242, 0.4199, 0.4091, 0.3937, 0.4242, 0.3674, 0.4394, 0.3937, 0.4545, 0.3149, 0.4848, 0.3149, 0.4697, 0.3412, 0.5909, 0.3937, 0.6212, 0.3937, 0.6061, 0.4199, 0.5909, 0.3937, 0.6061, 0.3674, 0.6212, 0.3937, 0.6364, 0.3149, 0.6667, 0.3149, 0.6515, 0.3412, 0.7727, 0.3937, 0.803, 0.3937, 0.7879, 0.4199, 0.7727, 0.3937, 0.7879, 0.3674, 0.803, 0.3937, 0.04546, 0.3937, 0.07576, 0.3937, 0.06061, 0.4199, 0.04546, 0.3937, 0.06061, 0.3674, 0.07576, 0.3937, 0.2273, 0.3937, 0.2576, 0.3937, 0.2424, 0.4199, 0.2273, 0.3937, 0.2424, 0.3674, 0.2576, 0.3937, 0.2727, 0.3149, 0.303, 0.3149, 0.2879, 0.3412, 0.4091, 0.2362, 0.4242, 0.2624, 0.3939, 0.2624, 0.4091, 0.2362, 0.4394, 0.2362, 0.4242, 0.2624, 0.5, 0.2362, 0.5152, 0.2624, 0.4848, 0.2624, 0.5909, 0.2362, 0.6061, 0.2624, 0.5758, 0.2624, 0.5909, 0.2362, 0.6212, 0.2362, 0.6061, 0.2624, 0.6818, 0.2362, 0.697, 0.2624, 0.6667, 0.2624, 0.7727, 0.2362, 0.7879, 0.2624, 0.7576, 0.2624, 0.3182, 0.2362, 0.3333, 0.2624, 0.303, 0.2624, 0.5, 0.2362, 0.5303, 0.2362, 0.5152, 0.2624, 0.5, 0.2362, 0.5152, 0.2099, 0.5303, 0.2362, 0.5455, 0.1575, 0.5758, 0.1575, 0.5606, 0.1837, 0.6818, 0.2362, 0.7121, 0.2362, 0.697, 0.2624, 0.6818, 0.2362, 0.697, 0.2099, 0.7121, 0.2362, 0.3182, 0.2362, 0.3485, 0.2362, 0.3333, 0.2624, 0.3182, 0.2362, 0.3333, 0.2099, 0.3485, 0.2362, 0.3636, 0.1575, 0.3939, 0.1575, 0.3788, 0.1837, 0.5, 0.07873, 0.5152, 0.105, 0.4848, 0.105, 0.5, 0.07873, 0.5303, 0.07873, 0.5152, 0.105, 0.5909, 0.07873, 0.6061, 0.105, 0.5758, 0.105, 0.6818, 0.07873, 0.697, 0.105, 0.6667, 0.105, 0.3636, 0.1575, 0.3788, 0.1312, 0.3939, 0.1575, 0.4242, 0.1575, 0.4394, 0.1312, 0.4545, 0.1575, 0.3939, 0.1575, 0.4091, 0.1312, 0.4242, 0.1575, 0.4242, 0.1575, 0.4091, 0.1312, 0.4394, 0.1312, 0.4091, 0.1312, 0.4242, 0.105, 0.4394, 0.1312, 0.3939, 0.1575, 0.3788, 0.1312, 0.4091, 0.1312, 0.3788, 0.1312, 0.3939, 0.105, 0.4091, 0.1312, 0.4091, 0.1312, 0.3939, 0.105, 0.4242, 0.105, 0.3939, 0.105, 0.4091, 0.07873, 0.4242, 0.105, 0.6515, 0.1312, 0.6667, 0.1575, 0.6364, 0.1575, 0.6667, 0.105, 0.6818, 0.1312, 0.6515, 0.1312, 0.6515, 0.1312, 0.6818, 0.1312, 0.6667, 0.1575, 0.6818, 0.1312, 0.697, 0.1575, 0.6667, 0.1575, 0.6667, 0.105, 0.697, 0.105, 0.6818, 0.1312, 0.697, 0.105, 0.7121, 0.1312, 0.6818, 0.1312, 0.6818, 0.1312, 0.7121, 0.1312, 0.697, 0.1575, 0.7121, 0.1312, 0.7273, 0.1575, 0.697, 0.1575, 0.5606, 0.1312, 0.5758, 0.1575, 0.5455, 0.1575, 0.5758, 0.105, 0.5909, 0.1312, 0.5606, 0.1312, 0.5606, 0.1312, 0.5909, 0.1312, 0.5758, 0.1575, 0.5909, 0.1312, 0.6061, 0.1575, 0.5758, 0.1575, 0.5758, 0.105, 0.6061, 0.105, 0.5909, 0.1312, 0.6061, 0.105, 0.6212, 0.1312, 0.5909, 0.1312, 0.5909, 0.1312, 0.6212, 0.1312, 0.6061, 0.1575, 0.6212, 0.1312, 0.6364, 0.1575, 0.6061, 0.1575, 0.5303, 0.1312, 0.5606, 0.1312, 0.5455, 0.1575, 0.5152, 0.105, 0.5455, 0.105, 0.5303, 0.1312, 0.5303, 0.1312, 0.5455, 0.105, 0.5606, 0.1312, 0.5455, 0.105, 0.5758, 0.105, 0.5606, 0.1312, 0.5152, 0.105, 0.5303, 0.07873, 0.5455, 0.105, 0.5303, 0.07873, 0.5606, 0.07873, 0.5455, 0.105, 0.5455, 0.105, 0.5606, 0.07873, 0.5758, 0.105, 0.5606, 0.07873, 0.5909, 0.07873, 0.5758, 0.105, 0.4697, 0.1312, 0.4848, 0.1575, 0.4545, 0.1575, 0.4848, 0.105, 0.5, 0.1312, 0.4697, 0.1312, 0.4697, 0.1312, 0.5, 0.1312, 0.4848, 0.1575, 0.5, 0.1312, 0.5152, 0.1575, 0.4848, 0.1575, 0.4848, 0.105, 0.5152, 0.105, 0.5, 0.1312, 0.5152, 0.105, 0.5303, 0.1312, 0.5, 0.1312, 0.5, 0.1312, 0.5303, 0.1312, 0.5152, 0.1575, 0.5303, 0.1312, 0.5455, 0.1575, 0.5152, 0.1575, 0.3939, 0.2099, 0.4242, 0.2099, 0.4091, 0.2362, 0.3788, 0.1837, 0.4091, 0.1837, 0.3939, 0.2099, 0.3939, 0.2099, 0.4091, 0.1837, 0.4242, 0.2099, 0.4091, 0.1837, 0.4394, 0.1837, 0.4242, 0.2099, 0.3788, 0.1837, 0.3939, 0.1575, 0.4091, 0.1837, 0.3939, 0.1575, 0.4242, 0.1575, 0.4091, 0.1837, 0.4091, 0.1837, 0.4242, 0.1575, 0.4394, 0.1837, 0.4242, 0.1575, 0.4545, 0.1575, 0.4394, 0.1837, 0.3788, 0.2362, 0.3939, 0.2099, 0.4091, 0.2362, 0.3485, 0.2362, 0.3636, 0.2099, 0.3788, 0.2362, 0.3788, 0.2362, 0.3636, 0.2099, 0.3939, 0.2099, 0.3636, 0.2099, 0.3788, 0.1837, 0.3939, 0.2099, 0.3485, 0.2362, 0.3333, 0.2099, 0.3636, 0.2099, 0.3333, 0.2099, 0.3485, 0.1837, 0.3636, 0.2099, 0.3636, 0.2099, 0.3485, 0.1837, 0.3788, 0.1837, 0.3485, 0.1837, 0.3636, 0.1575, 0.3788, 0.1837, 0.3485, 0.2887, 0.3788, 0.2887, 0.3636, 0.3149, 0.3333, 0.2624, 0.3636, 0.2624, 0.3485, 0.2887, 0.3485, 0.2887, 0.3636, 0.2624, 0.3788, 0.2887, 0.3636, 0.2624, 0.3939, 0.2624, 0.3788, 0.2887, 0.3333, 0.2624, 0.3485, 0.2362, 0.3636, 0.2624, 0.3485, 0.2362, 0.3788, 0.2362, 0.3636, 0.2624, 0.3636, 0.2624, 0.3788, 0.2362, 0.3939, 0.2624, 0.3788, 0.2362, 0.4091, 0.2362, 0.3939, 0.2624, 0.7424, 0.2362, 0.7576, 0.2099, 0.7727, 0.2362, 0.7121, 0.2362, 0.7273, 0.2099, 0.7424, 0.2362, 0.7424, 0.2362, 0.7273, 0.2099, 0.7576, 0.2099, 0.7273, 0.2099, 0.7424, 0.1837, 0.7576, 0.2099, 0.7121, 0.2362, 0.697, 0.2099, 0.7273, 0.2099, 0.697, 0.2099, 0.7121, 0.1837, 0.7273, 0.2099, 0.7273, 0.2099, 0.7121, 0.1837, 0.7424, 0.1837, 0.7121, 0.1837, 0.7273, 0.1575, 0.7424, 0.1837, 0.7121, 0.2887, 0.7424, 0.2887, 0.7273, 0.3149, 0.697, 0.2624, 0.7273, 0.2624, 0.7121, 0.2887, 0.7121, 0.2887, 0.7273, 0.2624, 0.7424, 0.2887, 0.7273, 0.2624, 0.7576, 0.2624, 0.7424, 0.2887, 0.697, 0.2624, 0.7121, 0.2362, 0.7273, 0.2624, 0.7121, 0.2362, 0.7424, 0.2362, 0.7273, 0.2624, 0.7273, 0.2624, 0.7424, 0.2362, 0.7576, 0.2624, 0.7424, 0.2362, 0.7727, 0.2362, 0.7576, 0.2624, 0.5758, 0.2099, 0.6061, 0.2099, 0.5909, 0.2362, 0.5606, 0.1837, 0.5909, 0.1837, 0.5758, 0.2099, 0.5758, 0.2099, 0.5909, 0.1837, 0.6061, 0.2099, 0.5909, 0.1837, 0.6212, 0.1837, 0.6061, 0.2099, 0.5606, 0.1837, 0.5758, 0.1575, 0.5909, 0.1837, 0.5758, 0.1575, 0.6061, 0.1575, 0.5909, 0.1837, 0.5909, 0.1837, 0.6061, 0.1575, 0.6212, 0.1837, 0.6061, 0.1575, 0.6364, 0.1575, 0.6212, 0.1837, 0.5606, 0.2362, 0.5758, 0.2099, 0.5909, 0.2362, 0.5303, 0.2362, 0.5455, 0.2099, 0.5606, 0.2362, 0.5606, 0.2362, 0.5455, 0.2099, 0.5758, 0.2099, 0.5455, 0.2099, 0.5606, 0.1837, 0.5758, 0.2099, 0.5303, 0.2362, 0.5152, 0.2099, 0.5455, 0.2099, 0.5152, 0.2099, 0.5303, 0.1837, 0.5455, 0.2099, 0.5455, 0.2099, 0.5303, 0.1837, 0.5606, 0.1837, 0.5303, 0.1837, 0.5455, 0.1575, 0.5606, 0.1837, 0.5303, 0.2887, 0.5606, 0.2887, 0.5455, 0.3149, 0.5152, 0.2624, 0.5455, 0.2624, 0.5303, 0.2887, 0.5303, 0.2887, 0.5455, 0.2624, 0.5606, 0.2887, 0.5455, 0.2624, 0.5758, 0.2624, 0.5606, 0.2887, 0.5152, 0.2624, 0.5303, 0.2362, 0.5455, 0.2624, 0.5303, 0.2362, 0.5606, 0.2362, 0.5455, 0.2624, 0.5455, 0.2624, 0.5606, 0.2362, 0.5758, 0.2624, 0.5606, 0.2362, 0.5909, 0.2362, 0.5758, 0.2624, 0.2879, 0.2887, 0.303, 0.3149, 0.2727, 0.3149, 0.303, 0.2624, 0.3182, 0.2887, 0.2879, 0.2887, 0.2879, 0.2887, 0.3182, 0.2887, 0.303, 0.3149, 0.3182, 0.2887, 0.3333, 0.3149, 0.303, 0.3149, 0.303, 0.2624, 0.3333, 0.2624, 0.3182, 0.2887, 0.3333, 0.2624, 0.3485, 0.2887, 0.3182, 0.2887, 0.3182, 0.2887, 0.3485, 0.2887, 0.3333, 0.3149, 0.3485, 0.2887, 0.3636, 0.3149, 0.3333, 0.3149, 0.7424, 0.2887, 0.7576, 0.3149, 0.7273, 0.3149, 0.7576, 0.2624, 0.7727, 0.2887, 0.7424, 0.2887, 0.7424, 0.2887, 0.7727, 0.2887, 0.7576, 0.3149, 0.7727, 0.2887, 0.7879, 0.3149, 0.7576, 0.3149, 0.7576, 0.2624, 0.7879, 0.2624, 0.7727, 0.2887, 0.7879, 0.2624, 0.803, 0.2887, 0.7727, 0.2887, 0.7727, 0.2887, 0.803, 0.2887, 0.7879, 0.3149, 0.803, 0.2887, 0.8182, 0.3149, 0.7879, 0.3149, 0.6515, 0.2887, 0.6667, 0.3149, 0.6364, 0.3149, 0.6667, 0.2624, 0.6818, 0.2887, 0.6515, 0.2887, 0.6515, 0.2887, 0.6818, 0.2887, 0.6667, 0.3149, 0.6818, 0.2887, 0.697, 0.3149, 0.6667, 0.3149, 0.6667, 0.2624, 0.697, 0.2624, 0.6818, 0.2887, 0.697, 0.2624, 0.7121, 0.2887, 0.6818, 0.2887, 0.6818, 0.2887, 0.7121, 0.2887, 0.697, 0.3149, 0.7121, 0.2887, 0.7273, 0.3149, 0.697, 0.3149, 0.6212, 0.2887, 0.6515, 0.2887, 0.6364, 0.3149, 0.6061, 0.2624, 0.6364, 0.2624, 0.6212, 0.2887, 0.6212, 0.2887, 0.6364, 0.2624, 0.6515, 0.2887, 0.6364, 0.2624, 0.6667, 0.2624, 0.6515, 0.2887, 0.6061, 0.2624, 0.6212, 0.2362, 0.6364, 0.2624, 0.6212, 0.2362, 0.6515, 0.2362, 0.6364, 0.2624, 0.6364, 0.2624, 0.6515, 0.2362, 0.6667, 0.2624, 0.6515, 0.2362, 0.6818, 0.2362, 0.6667, 0.2624, 0.5606, 0.2887, 0.5758, 0.3149, 0.5455, 0.3149, 0.5758, 0.2624, 0.5909, 0.2887, 0.5606, 0.2887, 0.5606, 0.2887, 0.5909, 0.2887, 0.5758, 0.3149, 0.5909, 0.2887, 0.6061, 0.3149, 0.5758, 0.3149, 0.5758, 0.2624, 0.6061, 0.2624, 0.5909, 0.2887, 0.6061, 0.2624, 0.6212, 0.2887, 0.5909, 0.2887, 0.5909, 0.2887, 0.6212, 0.2887, 0.6061, 0.3149, 0.6212, 0.2887, 0.6364, 0.3149, 0.6061, 0.3149, 0.4697, 0.2887, 0.4848, 0.3149, 0.4545, 0.3149, 0.4848, 0.2624, 0.5, 0.2887, 0.4697, 0.2887, 0.4697, 0.2887, 0.5, 0.2887, 0.4848, 0.3149, 0.5, 0.2887, 0.5152, 0.3149, 0.4848, 0.3149, 0.4848, 0.2624, 0.5152, 0.2624, 0.5, 0.2887, 0.5152, 0.2624, 0.5303, 0.2887, 0.5, 0.2887, 0.5, 0.2887, 0.5303, 0.2887, 0.5152, 0.3149, 0.5303, 0.2887, 0.5455, 0.3149, 0.5152, 0.3149, 0.4394, 0.2887, 0.4697, 0.2887, 0.4545, 0.3149, 0.4242, 0.2624, 0.4545, 0.2624, 0.4394, 0.2887, 0.4394, 0.2887, 0.4545, 0.2624, 0.4697, 0.2887, 0.4545, 0.2624, 0.4848, 0.2624, 0.4697, 0.2887, 0.4242, 0.2624, 0.4394, 0.2362, 0.4545, 0.2624, 0.4394, 0.2362, 0.4697, 0.2362, 0.4545, 0.2624, 0.4545, 0.2624, 0.4697, 0.2362, 0.4848, 0.2624, 0.4697, 0.2362, 0.5, 0.2362, 0.4848, 0.2624, 0.3788, 0.2887, 0.3939, 0.3149, 0.3636, 0.3149, 0.3939, 0.2624, 0.4091, 0.2887, 0.3788, 0.2887, 0.3788, 0.2887, 0.4091, 0.2887, 0.3939, 0.3149, 0.4091, 0.2887, 0.4242, 0.3149, 0.3939, 0.3149, 0.3939, 0.2624, 0.4242, 0.2624, 0.4091, 0.2887, 0.4242, 0.2624, 0.4394, 0.2887, 0.4091, 0.2887, 0.4091, 0.2887, 0.4394, 0.2887, 0.4242, 0.3149, 0.4394, 0.2887, 0.4545, 0.3149, 0.4242, 0.3149, 0.303, 0.3674, 0.3333, 0.3674, 0.3182, 0.3937, 0.2879, 0.3412, 0.3182, 0.3412, 0.303, 0.3674, 0.303, 0.3674, 0.3182, 0.3412, 0.3333, 0.3674, 0.3182, 0.3412, 0.3485, 0.3412, 0.3333, 0.3674, 0.2879, 0.3412, 0.303, 0.3149, 0.3182, 0.3412, 0.303, 0.3149, 0.3333, 0.3149, 0.3182, 0.3412, 0.3182, 0.3412, 0.3333, 0.3149, 0.3485, 0.3412, 0.3333, 0.3149, 0.3636, 0.3149, 0.3485, 0.3412, 0.2879, 0.3937, 0.303, 0.3674, 0.3182, 0.3937, 0.2576, 0.3937, 0.2727, 0.3674, 0.2879, 0.3937, 0.2879, 0.3937, 0.2727, 0.3674, 0.303, 0.3674, 0.2727, 0.3674, 0.2879, 0.3412, 0.303, 0.3674, 0.2576, 0.3937, 0.2424, 0.3674, 0.2727, 0.3674, 0.2424, 0.3674, 0.2576, 0.3412, 0.2727, 0.3674, 0.2727, 0.3674, 0.2576, 0.3412, 0.2879, 0.3412, 0.2576, 0.3412, 0.2727, 0.3149, 0.2879, 0.3412, 0.2576, 0.4461, 0.2879, 0.4461, 0.2727, 0.4724, 0.2424, 0.4199, 0.2727, 0.4199, 0.2576, 0.4461, 0.2576, 0.4461, 0.2727, 0.4199, 0.2879, 0.4461, 0.2727, 0.4199, 0.303, 0.4199, 0.2879, 0.4461, 0.2424, 0.4199, 0.2576, 0.3937, 0.2727, 0.4199, 0.2576, 0.3937, 0.2879, 0.3937, 0.2727, 0.4199, 0.2727, 0.4199, 0.2879, 0.3937, 0.303, 0.4199, 0.2879, 0.3937, 0.3182, 0.3937, 0.303, 0.4199, 0.1212, 0.3674, 0.1515, 0.3674, 0.1364, 0.3937, 0.1061, 0.3937, 0.1212, 0.3674, 0.1364, 0.3937, 0.07576, 0.3937, 0.09091, 0.3674, 0.1061, 0.3937, 0.1061, 0.3937, 0.09091, 0.3674, 0.1212, 0.3674, 0.09091, 0.3674, 0.1061, 0.3412, 0.1212, 0.3674, 0.07576, 0.3937, 0.06061, 0.3674, 0.09091, 0.3674, 0.06061, 0.3674, 0.07576, 0.3412, 0.09091, 0.3674, 0.09091, 0.3674, 0.07576, 0.3412, 0.1061, 0.3412, 0.07576, 0.3412, 0.09091, 0.3149, 0.1061, 0.3412, 0.07576, 0.4461, 0.1061, 0.4461, 0.09091, 0.4724, 0.06061, 0.4199, 0.09091, 0.4199, 0.07576, 0.4461, 0.07576, 0.4461, 0.09091, 0.4199, 0.1061, 0.4461, 0.09091, 0.4199, 0.1212, 0.4199, 0.1061, 0.4461, 0.06061, 0.4199, 0.07576, 0.3937, 0.09091, 0.4199, 0.07576, 0.3937, 0.1061, 0.3937, 0.09091, 0.4199, 0.09091, 0.4199, 0.1061, 0.3937, 0.1212, 0.4199, 0.1061, 0.3937, 0.1364, 0.3937, 0.1212, 0.4199, 0.8485, 0.3674, 0.8788, 0.3674, 0.8636, 0.3937, 0.8333, 0.3937, 0.8485, 0.3674, 0.8636, 0.3937, 0.803, 0.3937, 0.8182, 0.3674, 0.8333, 0.3937, 0.8333, 0.3937, 0.8182, 0.3674, 0.8485, 0.3674, 0.8182, 0.3674, 0.8333, 0.3412, 0.8485, 0.3674, 0.803, 0.3937, 0.7879, 0.3674, 0.8182, 0.3674, 0.7879, 0.3674, 0.803, 0.3412, 0.8182, 0.3674, 0.8182, 0.3674, 0.803, 0.3412, 0.8333, 0.3412, 0.803, 0.3412, 0.8182, 0.3149, 0.8333, 0.3412, 0.803, 0.4461, 0.8333, 0.4461, 0.8182, 0.4724, 0.7879, 0.4199, 0.8182, 0.4199, 0.803, 0.4461, 0.803, 0.4461, 0.8182, 0.4199, 0.8333, 0.4461, 0.8182, 0.4199, 0.8485, 0.4199, 0.8333, 0.4461, 0.7879, 0.4199, 0.803, 0.3937, 0.8182, 0.4199, 0.803, 0.3937, 0.8333, 0.3937, 0.8182, 0.4199, 0.8182, 0.4199, 0.8333, 0.3937, 0.8485, 0.4199, 0.8333, 0.3937, 0.8636, 0.3937, 0.8485, 0.4199, 0.6667, 0.3674, 0.697, 0.3674, 0.6818, 0.3937, 0.6515, 0.3412, 0.6818, 0.3412, 0.6667, 0.3674, 0.6667, 0.3674, 0.6818, 0.3412, 0.697, 0.3674, 0.6818, 0.3412, 0.7121, 0.3412, 0.697, 0.3674, 0.6515, 0.3412, 0.6667, 0.3149, 0.6818, 0.3412, 0.6667, 0.3149, 0.697, 0.3149, 0.6818, 0.3412, 0.6818, 0.3412, 0.697, 0.3149, 0.7121, 0.3412, 0.697, 0.3149, 0.7273, 0.3149, 0.7121, 0.3412, 0.6515, 0.3937, 0.6667, 0.3674, 0.6818, 0.3937, 0.6212, 0.3937, 0.6364, 0.3674, 0.6515, 0.3937, 0.6515, 0.3937, 0.6364, 0.3674, 0.6667, 0.3674, 0.6364, 0.3674, 0.6515, 0.3412, 0.6667, 0.3674, 0.6212, 0.3937, 0.6061, 0.3674, 0.6364, 0.3674, 0.6061, 0.3674, 0.6212, 0.3412, 0.6364, 0.3674, 0.6364, 0.3674, 0.6212, 0.3412, 0.6515, 0.3412, 0.6212, 0.3412, 0.6364, 0.3149, 0.6515, 0.3412, 0.6212, 0.4461, 0.6515, 0.4461, 0.6364, 0.4724, 0.6061, 0.4199, 0.6364, 0.4199, 0.6212, 0.4461, 0.6212, 0.4461, 0.6364, 0.4199, 0.6515, 0.4461, 0.6364, 0.4199, 0.6667, 0.4199, 0.6515, 0.4461, 0.6061, 0.4199, 0.6212, 0.3937, 0.6364, 0.4199, 0.6212, 0.3937, 0.6515, 0.3937, 0.6364, 0.4199, 0.6364, 0.4199, 0.6515, 0.3937, 0.6667, 0.4199, 0.6515, 0.3937, 0.6818, 0.3937, 0.6667, 0.4199, 0.4848, 0.3674, 0.5152, 0.3674, 0.5, 0.3937, 0.4697, 0.3412, 0.5, 0.3412, 0.4848, 0.3674, 0.4848, 0.3674, 0.5, 0.3412, 0.5152, 0.3674, 0.5, 0.3412, 0.5303, 0.3412, 0.5152, 0.3674, 0.4697, 0.3412, 0.4848, 0.3149, 0.5, 0.3412, 0.4848, 0.3149, 0.5152, 0.3149, 0.5, 0.3412, 0.5, 0.3412, 0.5152, 0.3149, 0.5303, 0.3412, 0.5152, 0.3149, 0.5455, 0.3149, 0.5303, 0.3412, 0.4697, 0.3937, 0.4848, 0.3674, 0.5, 0.3937, 0.4394, 0.3937, 0.4545, 0.3674, 0.4697, 0.3937, 0.4697, 0.3937, 0.4545, 0.3674, 0.4848, 0.3674, 0.4545, 0.3674, 0.4697, 0.3412, 0.4848, 0.3674, 0.4394, 0.3937, 0.4242, 0.3674, 0.4545, 0.3674, 0.4242, 0.3674, 0.4394, 0.3412, 0.4545, 0.3674, 0.4545, 0.3674, 0.4394, 0.3412, 0.4697, 0.3412, 0.4394, 0.3412, 0.4545, 0.3149, 0.4697, 0.3412, 0.4394, 0.4461, 0.4697, 0.4461, 0.4545, 0.4724, 0.4242, 0.4199, 0.4545, 0.4199, 0.4394, 0.4461, 0.4394, 0.4461, 0.4545, 0.4199, 0.4697, 0.4461, 0.4545, 0.4199, 0.4848, 0.4199, 0.4697, 0.4461, 0.4242, 0.4199, 0.4394, 0.3937, 0.4545, 0.4199, 0.4394, 0.3937, 0.4697, 0.3937, 0.4545, 0.4199, 0.4545, 0.4199, 0.4697, 0.3937, 0.4848, 0.4199, 0.4697, 0.3937, 0.5, 0.3937, 0.4848, 0.4199, 0.3939, 0.3674, 0.4242, 0.3674, 0.4091, 0.3937, 0.3788, 0.3412, 0.4091, 0.3412, 0.3939, 0.3674, 0.3939, 0.3674, 0.4091, 0.3412, 0.4242, 0.3674, 0.4091, 0.3412, 0.4394, 0.3412, 0.4242, 0.3674, 0.3788, 0.3412, 0.3939, 0.3149, 0.4091, 0.3412, 0.3939, 0.3149, 0.4242, 0.3149, 0.4091, 0.3412, 0.4091, 0.3412, 0.4242, 0.3149, 0.4394, 0.3412, 0.4242, 0.3149, 0.4545, 0.3149, 0.4394, 0.3412, 0.5758, 0.3674, 0.6061, 0.3674, 0.5909, 0.3937, 0.5606, 0.3412, 0.5909, 0.3412, 0.5758, 0.3674, 0.5758, 0.3674, 0.5909, 0.3412, 0.6061, 0.3674, 0.5909, 0.3412, 0.6212, 0.3412, 0.6061, 0.3674, 0.5606, 0.3412, 0.5758, 0.3149, 0.5909, 0.3412, 0.5758, 0.3149, 0.6061, 0.3149, 0.5909, 0.3412, 0.5909, 0.3412, 0.6061, 0.3149, 0.6212, 0.3412, 0.6061, 0.3149, 0.6364, 0.3149, 0.6212, 0.3412, 0.7576, 0.3674, 0.7879, 0.3674, 0.7727, 0.3937, 0.7424, 0.3412, 0.7727, 0.3412, 0.7576, 0.3674, 0.7576, 0.3674, 0.7727, 0.3412, 0.7879, 0.3674, 0.7727, 0.3412, 0.803, 0.3412, 0.7879, 0.3674, 0.7424, 0.3412, 0.7576, 0.3149, 0.7727, 0.3412, 0.7576, 0.3149, 0.7879, 0.3149, 0.7727, 0.3412, 0.7727, 0.3412, 0.7879, 0.3149, 0.803, 0.3412, 0.7879, 0.3149, 0.8182, 0.3149, 0.803, 0.3412, 0.0303, 0.3674, 0.06061, 0.3674, 0.04546, 0.3937, 0.2121, 0.3674, 0.2424, 0.3674, 0.2273, 0.3937, 0.4242, 0.2099, 0.4394, 0.2362, 0.4091, 0.2362, 0.4394, 0.1837, 0.4545, 0.2099, 0.4242, 0.2099, 0.4242, 0.2099, 0.4545, 0.2099, 0.4394, 0.2362, 0.4545, 0.2099, 0.4697, 0.2362, 0.4394, 0.2362, 0.4394, 0.1837, 0.4697, 0.1837, 0.4545, 0.2099, 0.4697, 0.1837, 0.4848, 0.2099, 0.4545, 0.2099, 0.4545, 0.2099, 0.4848, 0.2099, 0.4697, 0.2362, 0.4848, 0.2099, 0.5, 0.2362, 0.4697, 0.2362, 0.6061, 0.2099, 0.6212, 0.2362, 0.5909, 0.2362, 0.6212, 0.1837, 0.6364, 0.2099, 0.6061, 0.2099, 0.6061, 0.2099, 0.6364, 0.2099, 0.6212, 0.2362, 0.6364, 0.2099, 0.6515, 0.2362, 0.6212, 0.2362, 0.6212, 0.1837, 0.6515, 0.1837, 0.6364, 0.2099, 0.6515, 0.1837, 0.6667, 0.2099, 0.6364, 0.2099, 0.6364, 0.2099, 0.6667, 0.2099, 0.6515, 0.2362, 0.6667, 0.2099, 0.6818, 0.2362, 0.6515, 0.2362, 0.4848, 0.2099, 0.5152, 0.2099, 0.5, 0.2362, 0.4697, 0.1837, 0.5, 0.1837, 0.4848, 0.2099, 0.4848, 0.2099, 0.5, 0.1837, 0.5152, 0.2099, 0.5, 0.1837, 0.5303, 0.1837, 0.5152, 0.2099, 0.4697, 0.1837, 0.4848, 0.1575, 0.5, 0.1837, 0.4848, 0.1575, 0.5152, 0.1575, 0.5, 0.1837, 0.5, 0.1837, 0.5152, 0.1575, 0.5303, 0.1837, 0.5152, 0.1575, 0.5455, 0.1575, 0.5303, 0.1837, 0.6667, 0.2099, 0.697, 0.2099, 0.6818, 0.2362, 0.6515, 0.1837, 0.6818, 0.1837, 0.6667, 0.2099, 0.6667, 0.2099, 0.6818, 0.1837, 0.697, 0.2099, 0.6818, 0.1837, 0.7121, 0.1837, 0.697, 0.2099, 0.6515, 0.1837, 0.6667, 0.1575, 0.6818, 0.1837, 0.6667, 0.1575, 0.697, 0.1575, 0.6818, 0.1837, 0.6818, 0.1837, 0.697, 0.1575, 0.7121, 0.1837, 0.697, 0.1575, 0.7273, 0.1575, 0.7121, 0.1837])
me_icosphere_006.materials.append(mat_cloak)
me_icosphere_006.use_remesh_fix_poles = True
me_icosphere_006.use_remesh_preserve_attributes = False
me_icosphere_006.update()

# ---- objects
ob_plane = bpy.data.objects.new('Plane', me_plane)
ob_empty = bpy.data.objects.new('Empty', None)
ob_empty_001 = bpy.data.objects.new('Empty.001', None)
ob_icosphere_005 = bpy.data.objects.new('Icosphere.005', me_icosphere_006)

# ---- transforms, parenting, visibility, modifiers, constraints
ob_plane.location = (0.0, 0.3912, -0.08212)
_vg = ob_plane.vertex_groups.new(name='pinsR')
_vg = ob_plane.vertex_groups.new(name='pinsL')
_vg = ob_plane.vertex_groups.new(name='pins')
_m = ob_plane.modifiers.new('Hook', 'HOOK')
_m.matrix_inverse = ((0.699, 2.971, 0.0003317, 2.444), (-1.041, 1.532, -0.002247, 2.607), (-0.0009002, 0.0009611, 5.548, -0.1747), (0.0, 0.0, 0.0, 1.0))
_m.object = ob_empty_001
_m.vertex_group = 'pinsL'
_m = ob_plane.modifiers.new('Hook.001', 'HOOK')
_m.matrix_inverse = ((0.699, -2.971, -0.0003317, -2.1), (1.041, 1.532, -0.002247, 2.354), (0.0009002, 0.0009611, 5.548, -0.175), (0.0, 0.0, 0.0, 1.0))
_m.object = ob_empty
_m.vertex_group = 'pinsR'
_m = ob_plane.modifiers.new('Solidify', 'SOLIDIFY')
ob_empty.location = (-0.2823, -0.1137, -0.3391)
ob_empty.scale = (0.1803, 0.1803, 0.1803)
ob_empty.empty_display_type = 'SPHERE'
_c = ob_empty.constraints.new('CHILD_OF'); _c.name = 'Child Of'
_c.subtarget = 'shoulder.L'
_c.set_inverse_pending = False
_c.inverse_matrix = ((0.6173, -0.0, 0.0, -0.0), (-0.0, 0.7042, -0.0, 0.0), (0.0, -0.0, 0.5, -0.0), (-0.0, 0.0, -0.0, 1.0))
ob_empty_001.location = (0.2204, -0.1593, -0.3391)
ob_empty_001.scale = (0.1803, 0.1803, 0.1803)
ob_empty_001.empty_display_type = 'SPHERE'
_c = ob_empty_001.constraints.new('CHILD_OF'); _c.name = 'Child Of'
_c.subtarget = 'shoulder.R'
_c.set_inverse_pending = False
_c.inverse_matrix = ((0.6173, -0.0, 0.0, -0.0), (-0.0, 0.7042, -0.0, 0.0), (0.0, -0.0, 0.5, -0.0), (-0.0, 0.0, -0.0, 1.0))
ob_icosphere_005.location = (0.0, -0.01382, 0.08027)
ob_icosphere_005.rotation_euler = (0.0, 0.0, 0.2618)
_vg = ob_icosphere_005.vertex_groups.new(name='pinsLeft')
for _i, _w in zip([7, 27, 28, 153, 154, 155, 156, 161, 162, 163, 166, 167], [1.0, 0.6667, 0.3333, 0.6667, 0.3333, 0.6667, 0.3333, 0.3333, 0.6667, 0.3333, 0.3333, 0.3333]): _vg.add([_i], _w, 'REPLACE')
_vg = ob_icosphere_005.vertex_groups.new(name='pinsRight')
for _i, _w in zip([8, 59, 60, 155, 156, 157, 158, 159, 160, 164, 165, 166], [1.0, 0.3333, 0.6667, 0.3333, 0.6667, 0.3333, 0.6667, 0.6667, 0.3333, 0.3333, 0.3333, 0.3333]): _vg.add([_i], _w, 'REPLACE')
_vg = ob_icosphere_005.vertex_groups.new(name='pins')
_vg = ob_icosphere_005.vertex_groups.new(name='pinsTop')
_m = ob_icosphere_005.modifiers.new('Hook', 'HOOK')
_m.matrix_inverse = ((1.774, 1.951, 0.0001425, -0.6092), (-1.427, 1.634, -0.0009655, 1.031), (-0.001308, 0.001135, 2.384, 2.138), (0.0, 0.0, 0.0, 1.0))
_m.object = ob_empty_001
_m.vertex_group = 'pinsLeft'
_m = ob_icosphere_005.modifiers.new('Hook.001', 'HOOK')
_m.matrix_inverse = ((0.561, -2.577, -0.0001425, 0.953), (2.052, 0.7015, -0.0009655, 0.7783), (0.0017, 0.0003294, 2.384, 2.138), (0.0, 0.0, 0.0, 1.0))
_m.object = ob_empty
_m.vertex_group = 'pinsRight'
_m = ob_icosphere_005.modifiers.new('Hook.002', 'HOOK')
_m.matrix_inverse = ((1.811, -0.5283, 0.0, 2.439e-17), (0.4852, 1.972, 0.0, -0.2675), (0.0, 0.0, 3.781, -2.403), (0.0, 0.0, 0.0, 1.0))
_m.vertex_group = 'pinsTop'
_m = ob_icosphere_005.modifiers.new('Solidify', 'SOLIDIFY')

# ---- collection membership
col_cloak.objects.link(ob_plane)
col_cloak.objects.link(ob_empty)
col_cloak.objects.link(ob_empty_001)
col_cloak.objects.link(ob_icosphere_005)

# ---- scene / render settings (as saved in the file)
scene.frame_start = 0; scene.frame_end = 250; scene.frame_set(0)
scene.render.engine = 'CYCLES'
scene.render.fps = 60
scene.cycles.sampling_pattern = 'TABULATED_SOBOL'
scene.cycles.use_light_tree = False
scene.view_settings.view_transform = 'Filmic'
bpy.context.view_layer.update()

# ---- added for rendering (the .blend has no active camera and no usable light): camera, sun
cam_auto = bpy.data.cameras.new('AutoCamera')
cam_auto.lens = 50.0
cam_auto.sensor_width = 36.0
cam_auto.clip_end = 1000.0
ob_auto_camera = bpy.data.objects.new('AutoCamera', cam_auto)
scene.collection.objects.link(ob_auto_camera)
ob_auto_camera.location = (1.29769, -1.18265, 1.14379)
ob_auto_camera.rotation_euler = (1.09748, -7.21219e-08, 0.694738)
scene.camera = ob_auto_camera
light_auto_sun = bpy.data.lights.new('AutoSun', 'SUN')
light_auto_sun.energy = 3.0
light_auto_sun.angle = 0.0523599
ob_auto_sun = bpy.data.objects.new('AutoSun', light_auto_sun)
scene.collection.objects.link(ob_auto_sun)
ob_auto_sun.rotation_euler = (0.872665, 0.174533, 0.523599)
bpy.context.view_layer.update()
